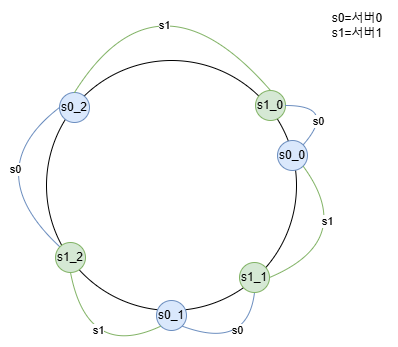

The diagram above was exported from draw.io. Its source (the exported page's mxGraphModel, read from the mxfile embedded in the PNG):
<mxGraphModel dx="1434" dy="772" grid="1" gridSize="10" guides="1" tooltips="1" connect="1" arrows="1" fold="1" page="1" pageScale="1" pageWidth="827" pageHeight="1169" math="0" shadow="0">
  <root>
    <mxCell id="0" />
    <mxCell id="1" parent="0" />
    <mxCell id="euryuZATO-h8KLOPAkGs-1" value="" style="ellipse;whiteSpace=wrap;html=1;fillColor=none;" vertex="1" parent="1">
      <mxGeometry x="289" y="140" width="250" height="250" as="geometry" />
    </mxCell>
    <mxCell id="euryuZATO-h8KLOPAkGs-2" value="s0_0" style="ellipse;whiteSpace=wrap;html=1;fillColor=#dae8fc;strokeColor=#6c8ebf;" vertex="1" parent="1">
      <mxGeometry x="520" y="220" width="30" height="30" as="geometry" />
    </mxCell>
    <mxCell id="euryuZATO-h8KLOPAkGs-3" value="s1_1" style="ellipse;whiteSpace=wrap;html=1;fillColor=#d5e8d4;strokeColor=#82b366;" vertex="1" parent="1">
      <mxGeometry x="482" y="342" width="30" height="30" as="geometry" />
    </mxCell>
    <mxCell id="euryuZATO-h8KLOPAkGs-4" value="s0_2" style="ellipse;whiteSpace=wrap;html=1;fillColor=#dae8fc;strokeColor=#6c8ebf;" vertex="1" parent="1">
      <mxGeometry x="302" y="172" width="30" height="30" as="geometry" />
    </mxCell>
    <mxCell id="euryuZATO-h8KLOPAkGs-5" value="s1_0" style="ellipse;whiteSpace=wrap;html=1;fillColor=#d5e8d4;strokeColor=#82b366;" vertex="1" parent="1">
      <mxGeometry x="498" y="170" width="30" height="30" as="geometry" />
    </mxCell>
    <mxCell id="euryuZATO-h8KLOPAkGs-6" value="s0=서버0&lt;div&gt;s1=서버1&lt;/div&gt;" style="text;html=1;align=center;verticalAlign=middle;whiteSpace=wrap;rounded=0;" vertex="1" parent="1">
      <mxGeometry x="570" y="90" width="60" height="30" as="geometry" />
    </mxCell>
    <mxCell id="euryuZATO-h8KLOPAkGs-12" value="" style="endArrow=none;html=1;rounded=0;curved=1;entryX=0.5;entryY=0;entryDx=0;entryDy=0;exitX=0.5;exitY=0;exitDx=0;exitDy=0;startFill=0;startArrow=none;endFill=1;fillColor=#d5e8d4;strokeColor=#82b366;" edge="1" parent="1" source="euryuZATO-h8KLOPAkGs-4" target="euryuZATO-h8KLOPAkGs-5">
      <mxGeometry width="50" height="50" relative="1" as="geometry">
        <mxPoint x="375" y="132" as="sourcePoint" />
        <mxPoint x="460" y="70" as="targetPoint" />
        <Array as="points">
          <mxPoint x="400" y="40" />
        </Array>
      </mxGeometry>
    </mxCell>
    <mxCell id="euryuZATO-h8KLOPAkGs-18" value="s1" style="edgeLabel;html=1;align=center;verticalAlign=middle;resizable=0;points=[];" vertex="1" connectable="0" parent="euryuZATO-h8KLOPAkGs-12">
      <mxGeometry x="0.2726" y="-37" relative="1" as="geometry">
        <mxPoint as="offset" />
      </mxGeometry>
    </mxCell>
    <mxCell id="euryuZATO-h8KLOPAkGs-15" value="" style="endArrow=none;html=1;rounded=0;curved=1;entryX=0;entryY=0.5;entryDx=0;entryDy=0;exitX=0;exitY=0;exitDx=0;exitDy=0;startArrow=none;startFill=0;fillColor=#dae8fc;strokeColor=#6c8ebf;" edge="1" parent="1" target="euryuZATO-h8KLOPAkGs-4" source="euryuZATO-h8KLOPAkGs-16">
      <mxGeometry width="50" height="50" relative="1" as="geometry">
        <mxPoint x="274" y="290" as="sourcePoint" />
        <mxPoint x="207" y="250" as="targetPoint" />
        <Array as="points">
          <mxPoint x="220" y="250" />
        </Array>
      </mxGeometry>
    </mxCell>
    <mxCell id="euryuZATO-h8KLOPAkGs-19" value="s0" style="edgeLabel;html=1;align=center;verticalAlign=middle;resizable=0;points=[];" vertex="1" connectable="0" parent="euryuZATO-h8KLOPAkGs-15">
      <mxGeometry x="0.3265" y="-22" relative="1" as="geometry">
        <mxPoint as="offset" />
      </mxGeometry>
    </mxCell>
    <mxCell id="euryuZATO-h8KLOPAkGs-16" value="s1_2" style="ellipse;whiteSpace=wrap;html=1;fillColor=#d5e8d4;strokeColor=#82b366;" vertex="1" parent="1">
      <mxGeometry x="298" y="322" width="30" height="30" as="geometry" />
    </mxCell>
    <mxCell id="euryuZATO-h8KLOPAkGs-17" value="s0_1" style="ellipse;whiteSpace=wrap;html=1;fillColor=#dae8fc;strokeColor=#6c8ebf;" vertex="1" parent="1">
      <mxGeometry x="399" y="380" width="30" height="30" as="geometry" />
    </mxCell>
    <mxCell id="euryuZATO-h8KLOPAkGs-20" value="" style="endArrow=none;html=1;rounded=0;curved=1;entryX=1;entryY=0.5;entryDx=0;entryDy=0;exitX=1;exitY=0;exitDx=0;exitDy=0;startArrow=none;startFill=0;fillColor=#dae8fc;strokeColor=#6c8ebf;" edge="1" parent="1" source="euryuZATO-h8KLOPAkGs-2" target="euryuZATO-h8KLOPAkGs-5">
      <mxGeometry width="50" height="50" relative="1" as="geometry">
        <mxPoint x="580" y="322" as="sourcePoint" />
        <mxPoint x="580" y="183" as="targetPoint" />
        <Array as="points">
          <mxPoint x="580" y="185" />
        </Array>
      </mxGeometry>
    </mxCell>
    <mxCell id="euryuZATO-h8KLOPAkGs-21" value="s0" style="edgeLabel;html=1;align=center;verticalAlign=middle;resizable=0;points=[];" vertex="1" connectable="0" parent="euryuZATO-h8KLOPAkGs-20">
      <mxGeometry x="0.3265" y="-22" relative="1" as="geometry">
        <mxPoint x="-3" y="37" as="offset" />
      </mxGeometry>
    </mxCell>
    <mxCell id="euryuZATO-h8KLOPAkGs-22" value="" style="endArrow=none;html=1;rounded=0;curved=1;entryX=0.5;entryY=1;entryDx=0;entryDy=0;exitX=1;exitY=1;exitDx=0;exitDy=0;startArrow=none;startFill=0;fillColor=#dae8fc;strokeColor=#6c8ebf;" edge="1" parent="1" source="euryuZATO-h8KLOPAkGs-17" target="euryuZATO-h8KLOPAkGs-3">
      <mxGeometry width="50" height="50" relative="1" as="geometry">
        <mxPoint x="486" y="429" as="sourcePoint" />
        <mxPoint x="468" y="390" as="targetPoint" />
        <Array as="points">
          <mxPoint x="490" y="430" />
        </Array>
      </mxGeometry>
    </mxCell>
    <mxCell id="euryuZATO-h8KLOPAkGs-23" value="s0" style="edgeLabel;html=1;align=center;verticalAlign=middle;resizable=0;points=[];" vertex="1" connectable="0" parent="euryuZATO-h8KLOPAkGs-22">
      <mxGeometry x="0.3265" y="-22" relative="1" as="geometry">
        <mxPoint x="-34" y="-8" as="offset" />
      </mxGeometry>
    </mxCell>
    <mxCell id="euryuZATO-h8KLOPAkGs-24" value="" style="endArrow=none;html=1;rounded=0;curved=1;entryX=1;entryY=0.5;entryDx=0;entryDy=0;exitX=1;exitY=1;exitDx=0;exitDy=0;startFill=0;startArrow=none;endFill=1;fillColor=#d5e8d4;strokeColor=#82b366;" edge="1" parent="1" source="euryuZATO-h8KLOPAkGs-2" target="euryuZATO-h8KLOPAkGs-3">
      <mxGeometry width="50" height="50" relative="1" as="geometry">
        <mxPoint x="539" y="362" as="sourcePoint" />
        <mxPoint x="735" y="360" as="targetPoint" />
        <Array as="points">
          <mxPoint x="600" y="320" />
        </Array>
      </mxGeometry>
    </mxCell>
    <mxCell id="euryuZATO-h8KLOPAkGs-25" value="s1" style="edgeLabel;html=1;align=center;verticalAlign=middle;resizable=0;points=[];" vertex="1" connectable="0" parent="euryuZATO-h8KLOPAkGs-24">
      <mxGeometry x="0.2726" y="-37" relative="1" as="geometry">
        <mxPoint x="9" y="4" as="offset" />
      </mxGeometry>
    </mxCell>
    <mxCell id="euryuZATO-h8KLOPAkGs-26" value="" style="endArrow=none;html=1;rounded=0;curved=1;entryX=0.5;entryY=1;entryDx=0;entryDy=0;exitX=0;exitY=1;exitDx=0;exitDy=0;startFill=0;startArrow=none;endFill=1;fillColor=#d5e8d4;strokeColor=#82b366;" edge="1" parent="1" source="euryuZATO-h8KLOPAkGs-17" target="euryuZATO-h8KLOPAkGs-16">
      <mxGeometry width="50" height="50" relative="1" as="geometry">
        <mxPoint x="360" y="420" as="sourcePoint" />
        <mxPoint x="326" y="531" as="targetPoint" />
        <Array as="points">
          <mxPoint x="330" y="440" />
        </Array>
      </mxGeometry>
    </mxCell>
    <mxCell id="euryuZATO-h8KLOPAkGs-27" value="s1" style="edgeLabel;html=1;align=center;verticalAlign=middle;resizable=0;points=[];" vertex="1" connectable="0" parent="euryuZATO-h8KLOPAkGs-26">
      <mxGeometry x="0.2726" y="-37" relative="1" as="geometry">
        <mxPoint x="-21" y="4" as="offset" />
      </mxGeometry>
    </mxCell>
  </root>
</mxGraphModel>